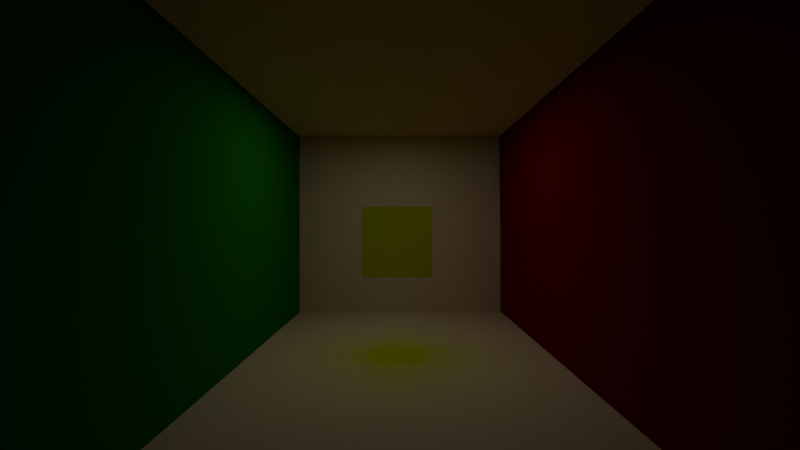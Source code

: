 # Source: map.blend  (saved by Blender 4.0.36; exported with 4.5.12 LTS)
import bpy
from mathutils import Matrix  # noqa: F401  (used for matrix-valued properties, if any)

bpy.ops.wm.read_factory_settings(use_empty=True)
scene = bpy.context.scene
scene.name = 'Scene'

# ---- collections
col_collection = bpy.data.collections.new('Collection'); scene.collection.children.link(col_collection)

# ---- materials (node trees are filled in below, after node groups)
mat_khaki = bpy.data.materials.new('Khaki')
mat_khaki.diffuse_color = (0.8, 0.6593, 0.4396, 1.0)
mat_khaki.roughness = 0.69
mat_darkgreen = bpy.data.materials.new('DarkGreen')
mat_darkgreen.diffuse_color = (0.0, 0.32, 0.0, 1.0)
mat_darkgreen.roughness = 0.69
mat_bloodyred = bpy.data.materials.new('BloodyRed')
mat_bloodyred.diffuse_color = (1.0, 1.0, 1.0, 1.0)
mat_bloodyred.roughness = 0.69
mat_khaki_001 = bpy.data.materials.new('Khaki.001')
mat_khaki_001.diffuse_color = (0.8, 0.6593, 0.4396, 1.0)
mat_khaki_001.roughness = 0.69
mat_material = bpy.data.materials.new('Material')

# ---- material node trees
mat_khaki.use_nodes = True; mat_khaki.node_tree.nodes.clear()
_N = mat_khaki.node_tree.nodes; _L = mat_khaki.node_tree.links
n0 = _N.new('ShaderNodeBsdfPrincipled'); n0.name = 'Principled BSDF'; n0.location = (0, 300)
n0.inputs[0].default_value = (0.8, 0.6593, 0.4396, 1.0)
n0.inputs[2].default_value = 0.69
n0.inputs[3].default_value = 1.0
n0.inputs[27].default_value = (0.0, 0.0, 0.0, 1.0)
n1 = _N.new('ShaderNodeOutputMaterial'); n1.name = 'Material Output'; n1.location = (280, 300)
_L.new(n0.outputs[0], n1.inputs[0])
n1.is_active_output = True
mat_darkgreen.use_nodes = True; mat_darkgreen.node_tree.nodes.clear()
_N = mat_darkgreen.node_tree.nodes; _L = mat_darkgreen.node_tree.links
n0 = _N.new('ShaderNodeBsdfPrincipled'); n0.name = 'Principled BSDF'; n0.location = (0, 300)
n0.inputs[0].default_value = (0.0, 0.3, 0.0, 1.0)
n0.inputs[2].default_value = 0.69
n0.inputs[3].default_value = 1.0
n0.inputs[27].default_value = (0.0, 0.0, 0.0, 1.0)
n1 = _N.new('ShaderNodeOutputMaterial'); n1.name = 'Material Output'; n1.location = (280, 300)
_L.new(n0.outputs[0], n1.inputs[0])
n1.is_active_output = True
mat_bloodyred.use_nodes = True; mat_bloodyred.node_tree.nodes.clear()
_N = mat_bloodyred.node_tree.nodes; _L = mat_bloodyred.node_tree.links
n0 = _N.new('ShaderNodeBsdfPrincipled'); n0.name = 'Principled BSDF'; n0.location = (0, 300)
n0.inputs[0].default_value = (0.3, 0.002814, 0.003505, 1.0)
n0.inputs[2].default_value = 0.69
n0.inputs[3].default_value = 1.0
n0.inputs[27].default_value = (0.0, 0.0, 0.0, 1.0)
n1 = _N.new('ShaderNodeOutputMaterial'); n1.name = 'Material Output'; n1.location = (280, 300)
_L.new(n0.outputs[0], n1.inputs[0])
n1.is_active_output = True
mat_khaki_001.use_nodes = True; mat_khaki_001.node_tree.nodes.clear()
_N = mat_khaki_001.node_tree.nodes; _L = mat_khaki_001.node_tree.links
n0 = _N.new('ShaderNodeBsdfPrincipled'); n0.name = 'Principled BSDF'; n0.location = (0, 300)
n0.inputs[0].default_value = (0.8, 0.6593, 0.4396, 1.0)
n0.inputs[2].default_value = 0.69
n0.inputs[3].default_value = 1.0
n0.inputs[27].default_value = (0.0, 0.0, 0.0, 1.0)
n1 = _N.new('ShaderNodeOutputMaterial'); n1.name = 'Material Output'; n1.location = (280, 300)
_L.new(n0.outputs[0], n1.inputs[0])
n1.is_active_output = True
mat_material.use_nodes = True; mat_material.node_tree.nodes.clear()
_N = mat_material.node_tree.nodes; _L = mat_material.node_tree.links
n0 = _N.new('ShaderNodeOutputMaterial'); n0.name = 'Material Output'; n0.location = (300, 300)
n1 = _N.new('ShaderNodeBsdfTransparent'); n1.name = 'Transparent BSDF'; n1.location = (10, 300)
n1.inputs[0].default_value = (0.8356, 1.0, 0.0, 1.0)
_L.new(n1.outputs[0], n0.inputs[0])
n0.is_active_output = True

# ---- world
world_world = bpy.data.worlds.new('World'); scene.world = world_world
world_world.use_nodes = True; world_world.node_tree.nodes.clear()
_N = world_world.node_tree.nodes; _L = world_world.node_tree.links
n0 = _N.new('ShaderNodeOutputWorld'); n0.name = 'World Output'; n0.location = (300, 300)
n1 = _N.new('ShaderNodeBackground'); n1.name = 'Background'; n1.location = (10, 300)
n1.inputs[0].default_value = (0.05088, 0.05088, 0.05088, 1.0)
_L.new(n1.outputs[0], n0.inputs[0])
n0.is_active_output = True
world_world.color = (0.05088, 0.05088, 0.05088)
world_world.use_sun_shadow = False
world_world.sun_shadow_jitter_overblur = 0.0

# ---- cameras
cam_camera = bpy.data.cameras.new('Camera')
cam_camera.clip_end = 100.0
cam_camera.lens = 18.0
cam_camera.ortho_scale = 7.314
cam_camera.lens_unit = 'FOV'

# ---- lights
light_area = bpy.data.lights.new('Area', 'AREA')
light_area.transmission_factor = 0.0
light_area.energy = 15.0
light_area.shadow_maximum_resolution = 0.006
light_area.use_absolute_resolution = True
light_area.size = 1.0
light_area.size_y = 1.0

# ---- meshes
me_ceiling = bpy.data.meshes.new('ceiling')
me_ceiling.from_pydata([(-2.902, 4.214, 0.5589), (-2.902, 4.21, -5.62), (2.357, 4.21, -5.62), (2.357, 4.214, 0.5589)], [], [(1, 3, 0), (1, 2, 3)])
me_ceiling.materials.append(mat_khaki)
me_ceiling.update()
me_ceiling.normals_split_custom_set([tuple(v) for v in zip(*[iter([0.0, -1.0, 0.0006079, 0.0, -1.0, 0.0006079, 0.0, -1.0, 0.0006079, 0.0, -1.0, 0.0006078, 0.0, -1.0, 0.0006078, 0.0, -1.0, 0.0006078])] * 3)])
me_floor = bpy.data.meshes.new('floor')
me_floor.from_pydata([(-2.881, -0.1582, 0.5976), (2.418, -0.1582, 0.5976), (2.418, -0.1627, -5.581), (-2.85, -0.1627, -5.581)], [], [(1, 3, 0), (1, 2, 3)])
me_floor.materials.append(mat_khaki)
me_floor.update()
me_floor.normals_split_custom_set([tuple(v) for v in zip(*[iter([0.0, 1.0, -0.0007207, 0.0, 1.0, -0.0007207, 0.0, 1.0, -0.0007207, 0.0, 1.0, -0.0007207, 0.0, 1.0, -0.0007207, 0.0, 1.0, -0.0007207])] * 3)])
me_front_wall = bpy.data.meshes.new('front_wall')
me_front_wall.from_pydata([(-2.78, -0.1942, -5.548), (2.47, -0.1942, -5.548), (2.47, 4.355, -5.552), (-2.842, 4.355, -5.552)], [], [(0, 2, 3), (0, 1, 2)])
me_front_wall.materials.append(mat_khaki)
me_front_wall.update()
me_front_wall.normals_split_custom_set([tuple(v) for v in zip(*[iter([0.0, 0.0009605, 1.0, 0.0, 0.0009605, 1.0, 0.0, 0.0009605, 1.0, 0.0, 0.0009605, 1.0, 0.0, 0.0009605, 1.0, 0.0, 0.0009605, 1.0])] * 3)])
me_left_wall = bpy.data.meshes.new('left_wall')
me_left_wall.from_pydata([(-2.76, 4.379, 0.5828), (-2.76, 4.375, -5.618), (-2.76, -0.3472, -5.613), (-2.76, -0.3433, 0.5877)], [], [(1, 0, 3), (1, 3, 2)])
me_left_wall.materials.append(mat_darkgreen)
me_left_wall.update()
me_left_wall.normals_split_custom_set([tuple(v) for v in zip(*[iter([1.0, 2.596e-08, -1.538e-07, 1.0, 2.596e-08, -1.538e-07, 1.0, 2.596e-08, -1.538e-07, 1.0, 0.0, -1.538e-07, 1.0, 0.0, -1.538e-07, 1.0, 0.0, -1.538e-07])] * 3)])
me_right_wall = bpy.data.meshes.new('right_wall')
me_right_wall.from_pydata([(2.243, 4.419, 0.6541), (2.211, 4.423, -5.62), (2.275, -0.3779, -5.625), (2.275, -0.3818, 0.6492)], [], [(0, 2, 3), (0, 1, 2)])
me_right_wall.materials.append(mat_bloodyred)
me_right_wall.update()
me_right_wall.normals_split_custom_set([tuple(v) for v in zip(*[iter([-1.0, -0.007242, 0.0005019, -1.0, -0.00591, 0.00013, -1.0, -0.006665, -4.141e-06, -0.9999, -0.01409, 0.004968, -0.9999, -0.01333, 0.005091, -0.9999, -0.01275, 0.004593])] * 3)])
me_front_wall_001 = bpy.data.meshes.new('front_wall.001')
me_front_wall_001.from_pydata([(-2.78, -0.1942, -5.548), (2.47, -0.1942, -5.548), (2.47, 4.355, -5.552), (-2.842, 4.355, -5.552)], [], [(0, 2, 3), (0, 1, 2)])
me_front_wall_001.materials.append(mat_khaki_001)
me_front_wall_001.update()
me_front_wall_001.normals_split_custom_set([tuple(v) for v in zip(*[iter([0.0, 0.0009605, 1.0, 0.0, 0.0009605, 1.0, 0.0, 0.0009605, 1.0, 0.0, 0.0009605, 1.0, 0.0, 0.0009605, 1.0, 0.0, 0.0009605, 1.0])] * 3)])
me_cube = bpy.data.meshes.new('Cube')
me_cube.from_pydata([(-0.5413, -0.5413, -0.5413), (-0.5413, -0.5413, 0.5413), (-0.5413, 0.5413, -0.5413), (-0.5413, 0.5413, 0.5413), (0.5413, -0.5413, -0.5413), (0.5413, -0.5413, 0.5413), (0.5413, 0.5413, -0.5413), (0.5413, 0.5413, 0.5413)], [], [(0, 1, 3, 2), (2, 3, 7, 6), (6, 7, 5, 4), (4, 5, 1, 0), (2, 6, 4, 0), (7, 3, 1, 5)])
_uv = me_cube.uv_layers.new(name='UVMap')
_uv.uv.foreach_set('vector', [0.375, 0.0, 0.625, 0.0, 0.625, 0.25, 0.375, 0.25, 0.375, 0.25, 0.625, 0.25, 0.625, 0.5, 0.375, 0.5, 0.375, 0.5, 0.625, 0.5, 0.625, 0.75, 0.375, 0.75, 0.375, 0.75, 0.625, 0.75, 0.625, 1.0, 0.375, 1.0, 0.125, 0.5, 0.375, 0.5, 0.375, 0.75, 0.125, 0.75, 0.625, 0.5, 0.875, 0.5, 0.875, 0.75, 0.625, 0.75])
me_cube.materials.append(mat_material)
me_cube.update()

# ---- objects
ob_camera = bpy.data.objects.new('Camera', cam_camera)
ob_ceiling = bpy.data.objects.new('ceiling', me_ceiling)
ob_floor = bpy.data.objects.new('floor', me_floor)
ob_front_wall = bpy.data.objects.new('front_wall', me_front_wall)
ob_left_wall = bpy.data.objects.new('left_wall', me_left_wall)
ob_right_wall = bpy.data.objects.new('right_wall', me_right_wall)
ob_area = bpy.data.objects.new('Area', light_area)
ob_back_wall = bpy.data.objects.new('back_wall', me_front_wall_001)
ob_cube = bpy.data.objects.new('Cube', me_cube)

# ---- transforms, parenting, visibility, modifiers, constraints
ob_camera.location = (-0.2567, -4.42, 2.013)
ob_camera.rotation_euler = (1.571, 0.0, 0.0)
ob_camera.lock_rotations_4d = False
ob_camera.empty_display_type = 'ARROWS'
ob_camera.color = (0.0, 0.0, 0.0, 0.0)
ob_camera.display_type = 'WIRE'
ob_camera.lineart.crease_threshold = 0.0
ob_ceiling.location = (0.0, -3.929, 0.0)
ob_ceiling.rotation_euler = (1.571, -0.0, 0.0)
ob_ceiling.scale = (0.951, 1.0, 1.72)
ob_floor.location = (0.01537, -4.08, -0.0002034)
ob_floor.rotation_euler = (1.571, -0.0, 0.0)
ob_floor.scale = (1.0, 1.0, 1.774)
ob_front_wall.location = (-0.11, -0.000747, -0.134)
ob_front_wall.rotation_euler = (1.571, -0.0, 0.0)
ob_front_wall.scale = (0.9535, 0.9997, 1.0)
ob_left_wall.location = (0.0, -4.006, 0.0)
ob_left_wall.rotation_euler = (1.571, -0.0, 0.0)
ob_left_wall.scale = (1.0, 0.9695, 1.732)
ob_right_wall.location = (0.0, -3.684, 0.0)
ob_right_wall.rotation_euler = (1.571, -0.0, 0.0)
ob_right_wall.scale = (1.0, 0.9546, 1.68)
ob_area.location = (-0.3377, 2.294, 4.202)
ob_area.scale = (2.153, 2.153, 2.153)
ob_back_wall.location = (-0.11, -10.53, -0.134)
ob_back_wall.rotation_euler = (1.571, -0.0, 0.0)
ob_back_wall.scale = (0.9858, 1.033, 1.034)
ob_cube.location = (-0.3021, 2.291, 1.752)

# ---- collection membership
col_collection.objects.link(ob_camera)
col_collection.objects.link(ob_ceiling)
col_collection.objects.link(ob_floor)
col_collection.objects.link(ob_front_wall)
col_collection.objects.link(ob_left_wall)
col_collection.objects.link(ob_right_wall)
col_collection.objects.link(ob_area)
col_collection.objects.link(ob_back_wall)
col_collection.objects.link(ob_cube)

# ---- scene / render settings (as saved in the file)
scene.camera = ob_camera
scene.frame_start = 1; scene.frame_end = 250; scene.frame_set(1)
scene.render.engine = 'CYCLES'
scene.cycles.feature_set = 'EXPERIMENTAL'
scene.cycles.sampling_pattern = 'TABULATED_SOBOL'
bpy.context.view_layer.update()
